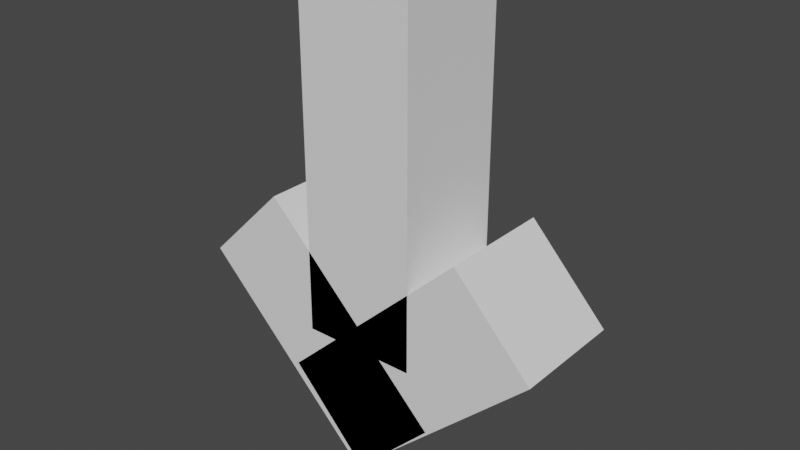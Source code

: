 # Source: 2.blend  (saved by Blender 3.2.14; exported with 4.5.12 LTS)
import bpy
from mathutils import Matrix  # noqa: F401  (used for matrix-valued properties, if any)

bpy.ops.wm.read_factory_settings(use_empty=True)
scene = bpy.context.scene
scene.name = 'Scene'

# ---- world
world_world = bpy.data.worlds.new('World'); scene.world = world_world
world_world.use_nodes = True; world_world.node_tree.nodes.clear()
_N = world_world.node_tree.nodes; _L = world_world.node_tree.links
n0 = _N.new('ShaderNodeOutputWorld'); n0.name = 'World Output'; n0.location = (300, 300)
n1 = _N.new('ShaderNodeBackground'); n1.name = 'Background'; n1.location = (10, 300)
n1.inputs[0].default_value = (0.05088, 0.05088, 0.05088, 1.0)
_L.new(n1.outputs[0], n0.inputs[0])
n0.is_active_output = True
world_world.color = (0.05088, 0.05088, 0.05088)
world_world.use_sun_shadow = False
world_world.sun_shadow_jitter_overblur = 0.0

# ---- meshes
me_001 = bpy.data.meshes.new('Куб.001')
me_001.from_pydata([(-1.0, -1.0, -1.0), (-1.0, -1.0, 1.0), (-1.0, 1.0, -1.0), (-1.0, 1.0, 1.0), (1.0, -1.0, -1.0), (1.0, -1.0, 1.0), (1.0, 1.0, -1.0), (1.0, 1.0, 1.0)], [], [(0, 1, 3, 2), (2, 3, 7, 6), (6, 7, 5, 4), (4, 5, 1, 0), (2, 6, 4, 0), (7, 3, 1, 5)])
_uv = me_001.uv_layers.new(name='UVКарта')
_uv.uv.foreach_set('vector', [0.375, 0.0, 0.625, 0.0, 0.625, 0.25, 0.375, 0.25, 0.375, 0.25, 0.625, 0.25, 0.625, 0.5, 0.375, 0.5, 0.375, 0.5, 0.625, 0.5, 0.625, 0.75, 0.375, 0.75, 0.375, 0.75, 0.625, 0.75, 0.625, 1.0, 0.375, 1.0, 0.125, 0.5, 0.375, 0.5, 0.375, 0.75, 0.125, 0.75, 0.625, 0.5, 0.875, 0.5, 0.875, 0.75, 0.625, 0.75])
me_001.update()
me_002 = bpy.data.meshes.new('Куб.002')
me_002.from_pydata([(-1.0, -1.0, -1.0), (-1.0, -1.0, 1.0), (-1.0, 1.0, -1.0), (-1.0, 1.0, 1.0), (1.0, -1.0, -1.0), (1.0, -1.0, 1.0), (1.0, 1.0, -1.0), (1.0, 1.0, 1.0)], [], [(0, 1, 3, 2), (2, 3, 7, 6), (6, 7, 5, 4), (4, 5, 1, 0), (2, 6, 4, 0), (7, 3, 1, 5)])
_uv = me_002.uv_layers.new(name='UVКарта')
_uv.uv.foreach_set('vector', [0.375, 0.0, 0.625, 0.0, 0.625, 0.25, 0.375, 0.25, 0.375, 0.25, 0.625, 0.25, 0.625, 0.5, 0.375, 0.5, 0.375, 0.5, 0.625, 0.5, 0.625, 0.75, 0.375, 0.75, 0.375, 0.75, 0.625, 0.75, 0.625, 1.0, 0.375, 1.0, 0.125, 0.5, 0.375, 0.5, 0.375, 0.75, 0.125, 0.75, 0.625, 0.5, 0.875, 0.5, 0.875, 0.75, 0.625, 0.75])
me_002.update()
me_003 = bpy.data.meshes.new('Куб.003')
me_003.from_pydata([(-1.0, -1.0, -1.0), (-1.0, -1.0, 1.0), (-1.0, 1.0, -1.0), (-1.0, 1.0, 1.0), (1.0, -1.0, -1.0), (1.0, -1.0, 1.0), (1.0, 1.0, -1.0), (1.0, 1.0, 1.0)], [], [(0, 1, 3, 2), (2, 3, 7, 6), (6, 7, 5, 4), (4, 5, 1, 0), (2, 6, 4, 0), (7, 3, 1, 5)])
_uv = me_003.uv_layers.new(name='UVКарта')
_uv.uv.foreach_set('vector', [0.375, 0.0, 0.625, 0.0, 0.625, 0.25, 0.375, 0.25, 0.375, 0.25, 0.625, 0.25, 0.625, 0.5, 0.375, 0.5, 0.375, 0.5, 0.625, 0.5, 0.625, 0.75, 0.375, 0.75, 0.375, 0.75, 0.625, 0.75, 0.625, 1.0, 0.375, 1.0, 0.125, 0.5, 0.375, 0.5, 0.375, 0.75, 0.125, 0.75, 0.625, 0.5, 0.875, 0.5, 0.875, 0.75, 0.625, 0.75])
me_003.update()

# ---- objects
ob_x = bpy.data.objects.new('Куб', me_001)
ob_001 = bpy.data.objects.new('Куб.001', me_002)
ob_002 = bpy.data.objects.new('Куб.002', me_003)

# ---- transforms, parenting, visibility, modifiers, constraints
ob_x.location = (0.0, 0.0, -3.144)
ob_x.scale = (1.0, 1.0, 3.026)
ob_001.location = (0.9225, 0.0, -6.224)
ob_001.rotation_euler = (0.0, 0.8189, 0.0)
ob_001.scale = (1.0, 1.0, 2.2)
ob_002.location = (-0.8848, 0.0, -6.262)
ob_002.rotation_euler = (0.0, -0.7854, 0.0)
ob_002.scale = (1.0, 1.0, 2.2)

# ---- collection membership
scene.collection.objects.link(ob_x)
scene.collection.objects.link(ob_001)
scene.collection.objects.link(ob_002)

# ---- scene / render settings (as saved in the file)
scene.frame_start = 1; scene.frame_end = 250; scene.frame_set(1)
scene.render.engine = 'BLENDER_EEVEE_NEXT'
scene.cycles.sampling_pattern = 'TABULATED_SOBOL'
scene.cycles.use_light_tree = False
scene.view_settings.view_transform = 'Filmic'
bpy.context.view_layer.update()

# ---- added for rendering (the .blend has no active camera and no usable light): camera, sun
cam_auto = bpy.data.cameras.new('AutoCamera')
cam_auto.lens = 50.0
cam_auto.sensor_width = 36.0
cam_auto.clip_end = 1000.0
ob_auto_camera = bpy.data.objects.new('AutoCamera', cam_auto)
scene.collection.objects.link(ob_auto_camera)
ob_auto_camera.location = (9.95936, -11.9123, 3.61947)
ob_auto_camera.rotation_euler = (1.09748, -7.21219e-08, 0.694738)
scene.camera = ob_auto_camera
light_auto_sun = bpy.data.lights.new('AutoSun', 'SUN')
light_auto_sun.energy = 3.0
light_auto_sun.angle = 0.0523599
ob_auto_sun = bpy.data.objects.new('AutoSun', light_auto_sun)
scene.collection.objects.link(ob_auto_sun)
ob_auto_sun.rotation_euler = (0.872665, 0.174533, 0.523599)
bpy.context.view_layer.update()
